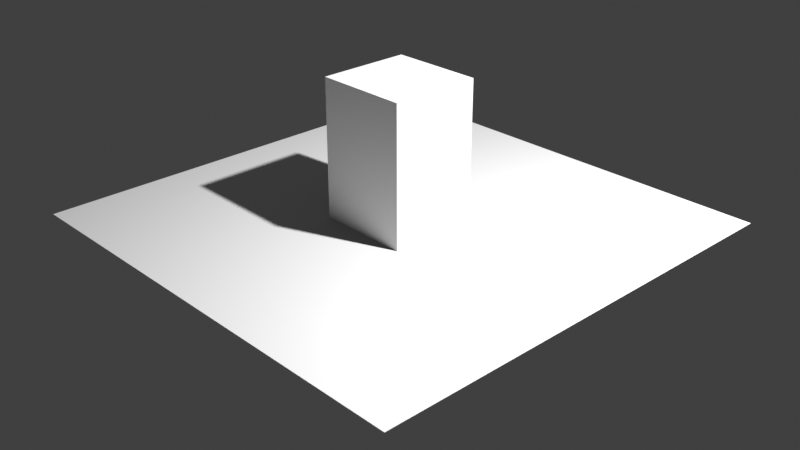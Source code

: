 # Source: Template.blend  (saved by Blender 5.4.9; exported with 4.5.12 LTS)
import bpy
from mathutils import Matrix  # noqa: F401  (used for matrix-valued properties, if any)

bpy.ops.wm.read_factory_settings(use_empty=True)
scene = bpy.context.scene
scene.name = 'Scene'

# ---- collections
col_main = bpy.data.collections.new('Main'); scene.collection.children.link(col_main)
col_objects = bpy.data.collections.new('Objects'); scene.collection.children.link(col_objects)
col_walls = bpy.data.collections.new('Walls'); scene.collection.children.link(col_walls)

# ---- world
world_world = bpy.data.worlds.new('World'); scene.world = world_world
world_world.use_nodes = True; world_world.node_tree.nodes.clear()
_N = world_world.node_tree.nodes; _L = world_world.node_tree.links
n0 = _N.new('ShaderNodeOutputWorld'); n0.name = 'World Output'; n0.location = (200, 100)
n1 = _N.new('ShaderNodeBackground'); n1.name = 'Background'; n1.location = (-200, 100)
n1.inputs[0].default_value = (0.05088, 0.05088, 0.05088, 1.0)
_L.new(n1.outputs[0], n0.inputs[0])
n0.is_active_output = True
world_world.color = (0.05088, 0.05088, 0.05088)
world_world.sun_shadow_jitter_overblur = 0.0

# ---- cameras
cam_camera = bpy.data.cameras.new('Camera')
cam_camera.clip_end = 100.0
cam_camera.ortho_scale = 7.314
cam_camera.dof.use_dof = True

# ---- lights
light_light = bpy.data.lights.new('Light', 'POINT')
light_light.energy = 3000.0
light_light.shadow_soft_size = 0.1

# ---- meshes
me_cube_001 = bpy.data.meshes.new('Cube.001')
me_cube_001.from_pydata([(-0.5, -0.5, -0.5), (-0.5, -0.5, 1.0), (-0.5, 0.5, -0.5), (-0.5, 0.5, 1.0), (0.5, -0.5, -0.5), (0.5, -0.5, 1.0), (0.5, 0.5, -0.5), (0.5, 0.5, 1.0)], [], [(0, 1, 3, 2), (2, 3, 7, 6), (6, 7, 5, 4), (4, 5, 1, 0), (2, 6, 4, 0), (7, 3, 1, 5)])
_uv = me_cube_001.uv_layers.new(name='UVMap')
_uv.uv.foreach_set('vector', [0.375, 0.0, 0.625, 0.0, 0.625, 0.25, 0.375, 0.25, 0.375, 0.25, 0.625, 0.25, 0.625, 0.5, 0.375, 0.5, 0.375, 0.5, 0.625, 0.5, 0.625, 0.75, 0.375, 0.75, 0.375, 0.75, 0.625, 0.75, 0.625, 1.0, 0.375, 1.0, 0.125, 0.5, 0.375, 0.5, 0.375, 0.75, 0.125, 0.75, 0.625, 0.5, 0.875, 0.5, 0.875, 0.75, 0.625, 0.75])
me_cube_001.update()
me_plane_001 = bpy.data.meshes.new('Plane.001')
me_plane_001.from_pydata([(-2.5, -2.5, 0.0), (2.5, -2.5, 0.0), (-2.5, 2.5, 0.0), (2.5, 2.5, 0.0)], [], [(0, 1, 3, 2)])
_uv = me_plane_001.uv_layers.new(name='UVMap')
_uv.uv.foreach_set('vector', [0.0, 0.0, 1.0, 0.0, 1.0, 1.0, 0.0, 1.0])
me_plane_001.update()

# ---- objects
ob_light = bpy.data.objects.new('Light', light_light)
ob_camera = bpy.data.objects.new('Camera', cam_camera)
ob_focus = bpy.data.objects.new('Focus', None)
ob_cube = bpy.data.objects.new('Cube', me_cube_001)
ob_plane = bpy.data.objects.new('Plane', me_plane_001)

# ---- transforms, parenting, visibility, modifiers, constraints
ob_light.location = (4.076, 1.005, 5.904)
ob_light.rotation_euler = (0.6503, 0.05522, 1.866)
ob_light.lock_rotations_4d = False
ob_light.empty_display_type = 'ARROWS'
ob_light.color = (0.0, 0.0, 0.0, 0.0)
ob_light.lineart.crease_threshold = 0.0
ob_camera.location = (7.359, -6.926, 4.958)
ob_camera.rotation_euler = (1.109, 0.0, 0.8149)
ob_camera.lock_rotations_4d = False
ob_camera.empty_display_type = 'ARROWS'
ob_camera.color = (0.0, 0.0, 0.0, 0.0)
ob_camera.display_type = 'WIRE'
ob_camera.lineart.crease_threshold = 0.0
ob_focus.location = (0.0, 0.0, 0.0)
ob_focus.empty_display_size = 2.0
ob_cube.location = (0.0, 0.0, 0.5)
ob_plane.location = (0.0, 0.0, 0.0)
cam_camera.dof.focus_object = ob_focus

# ---- collection membership
col_main.objects.link(ob_light)
col_main.objects.link(ob_camera)
col_main.objects.link(ob_focus)
col_walls.objects.link(ob_cube)
col_walls.objects.link(ob_plane)

# ---- scene / render settings (as saved in the file)
scene.camera = ob_camera
scene.frame_start = 1; scene.frame_end = 1; scene.frame_set(1)
scene.render.engine = 'CYCLES'
scene.render.resolution_x = 5120
scene.render.resolution_y = 2880
scene.render.bake_bias = 0.0
scene.render.bake_samples = 0
scene.render.use_persistent_data = True
scene.render.line_thickness = 0.5
scene.render.compositor_device = 'GPU'
scene.cycles.samples = 2048
scene.cycles.adaptive_threshold = 0.05
scene.cycles.caustics_reflective = False
scene.cycles.caustics_refractive = False
scene.cycles.max_bounces = 8
scene.cycles.diffuse_bounces = 1
scene.cycles.transmission_bounces = 8
scene.cycles.debug_bvh_time_steps = 2
scene.cycles.tile_size = 256
scene.eevee.use_volume_custom_range = False
scene.eevee.fast_gi_thickness_near = 0.1
scene.eevee.fast_gi_thickness_far = 0.0
scene.eevee.ray_tracing_options.screen_trace_thickness = 0.1
scene.view_settings.view_transform = 'Standard'
bpy.context.view_layer.update()
